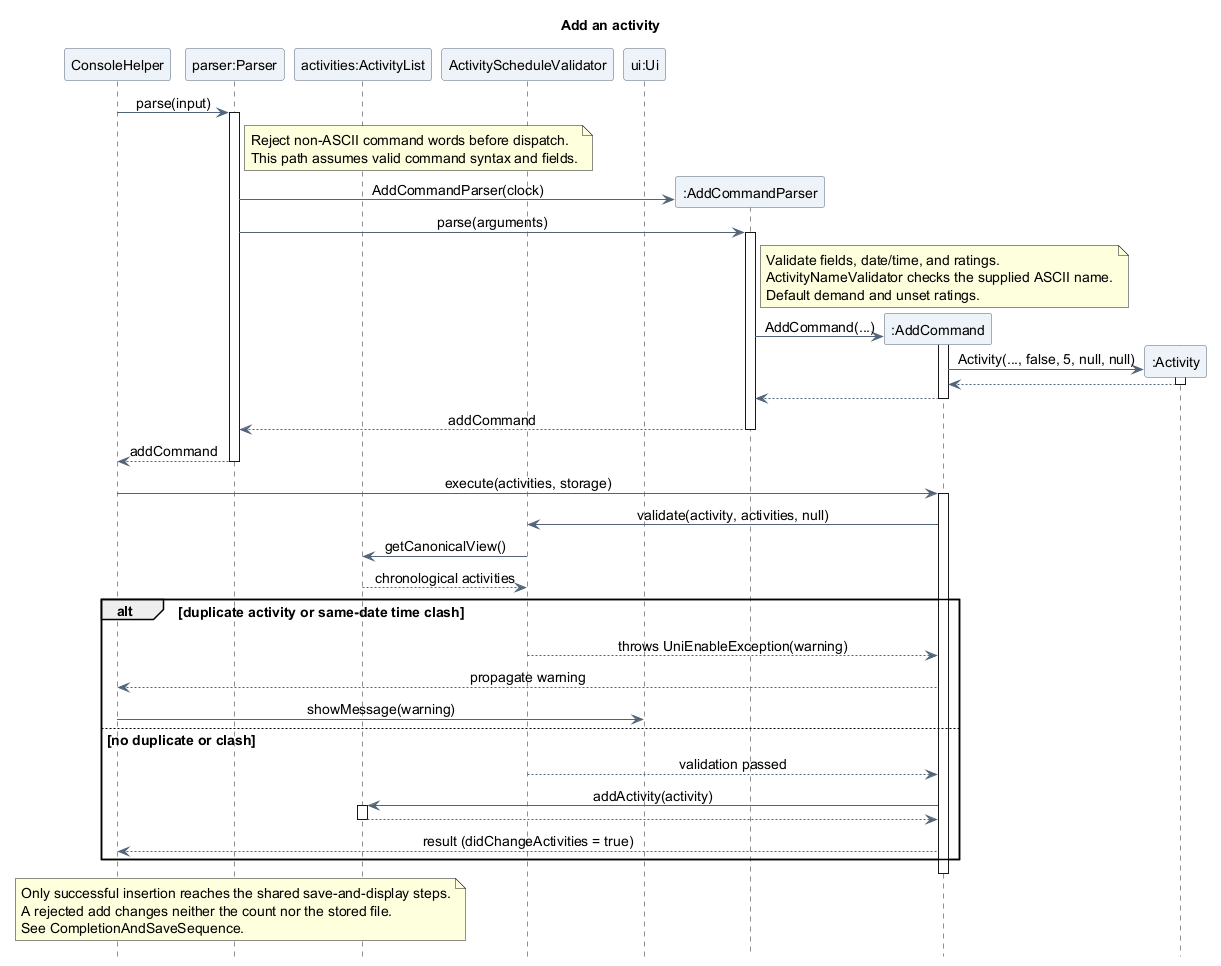

The diagram above was rendered by PlantUML. Its source (embedded in the PNG):
@startuml
title Add an activity
skinparam backgroundColor white
skinparam shadowing false
skinparam defaultFontName SansSerif
skinparam defaultFontSize 14
skinparam ParticipantBackgroundColor #EDF3F8
skinparam ParticipantBorderColor #526477
skinparam ArrowColor #526477
skinparam sequenceMessageAlign center
hide footbox

participant "ConsoleHelper" as Console
participant "parser:Parser" as Parser
participant "activities:ActivityList" as Activities
participant "ActivityScheduleValidator" as Schedule
participant "ui:Ui" as UI

Console -> Parser : parse(input)
activate Parser
note right of Parser
  Reject non-ASCII command words before dispatch.
  This path assumes valid command syntax and fields.
end note
create participant ":AddCommandParser" as AddParser
Parser -> AddParser : AddCommandParser(clock)
Parser -> AddParser : parse(arguments)
activate AddParser
note right of AddParser
  Validate fields, date/time, and ratings.
  ActivityNameValidator checks the supplied ASCII name.
  Default demand and unset ratings.
end note
create participant ":AddCommand" as Add
AddParser -> Add : AddCommand(...)
activate Add
create participant ":Activity" as Activity
Add -> Activity : Activity(..., false, 5, null, null)
activate Activity
Activity --> Add
deactivate Activity
Add --> AddParser
deactivate Add
AddParser --> Parser : addCommand
deactivate AddParser
Parser --> Console : addCommand
deactivate Parser

Console -> Add : execute(activities, storage)
activate Add
Add -> Schedule : validate(activity, activities, null)
Schedule -> Activities : getCanonicalView()
Activities --> Schedule : chronological activities
alt duplicate activity or same-date time clash
  Schedule --> Add : throws UniEnableException(warning)
  Add --> Console : propagate warning
  Console -> UI : showMessage(warning)
else no duplicate or clash
  Schedule --> Add : validation passed
  Add -> Activities : addActivity(activity)
  activate Activities
  Activities --> Add
  deactivate Activities
  Add --> Console : result (didChangeActivities = true)
end
deactivate Add
note over Console, Activities
  Only successful insertion reaches the shared save-and-display steps.
  A rejected add changes neither the count nor the stored file.
  See CompletionAndSaveSequence.
end note
@enduml